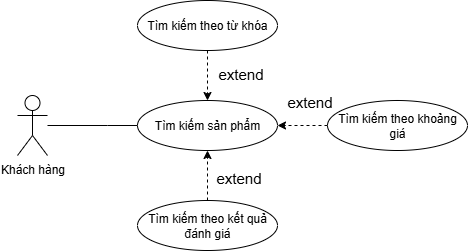

The diagram above was exported from draw.io. Its source (the exported page's mxGraphModel, read from the mxfile embedded in the PNG):
<mxGraphModel dx="725" dy="516" grid="1" gridSize="10" guides="1" tooltips="1" connect="1" arrows="1" fold="1" page="1" pageScale="1" pageWidth="850" pageHeight="1100" math="0" shadow="0">
  <root>
    <mxCell id="0" />
    <mxCell id="1" parent="0" />
    <mxCell id="stAYwSI9ot1qmfI-ESqs-2" style="edgeStyle=orthogonalEdgeStyle;rounded=0;orthogonalLoop=1;jettySize=auto;html=1;endArrow=none;endFill=0;" parent="1" source="BdFES6swIQt-mHjITX6e-1" edge="1">
      <mxGeometry relative="1" as="geometry">
        <mxPoint x="500" y="595" as="targetPoint" />
      </mxGeometry>
    </mxCell>
    <mxCell id="BdFES6swIQt-mHjITX6e-1" value="Khách hàng" style="shape=umlActor;html=1;verticalLabelPosition=bottom;verticalAlign=top;align=center;" parent="1" vertex="1">
      <mxGeometry x="350" y="565" width="30" height="60" as="geometry" />
    </mxCell>
    <mxCell id="BdFES6swIQt-mHjITX6e-2" value="Tìm kiếm sản phẩm" style="ellipse;whiteSpace=wrap;html=1;" parent="1" vertex="1">
      <mxGeometry x="470" y="570" width="140" height="50" as="geometry" />
    </mxCell>
    <mxCell id="R31BvogHqEh-Me6h4t2--1" value="Tìm kiếm theo từ khóa" style="ellipse;whiteSpace=wrap;html=1;" parent="1" vertex="1">
      <mxGeometry x="470" y="470" width="140" height="50" as="geometry" />
    </mxCell>
    <mxCell id="R31BvogHqEh-Me6h4t2--2" value="Tìm kiếm theo khoảng giá" style="ellipse;whiteSpace=wrap;html=1;" parent="1" vertex="1">
      <mxGeometry x="660" y="570" width="140" height="50" as="geometry" />
    </mxCell>
    <mxCell id="R31BvogHqEh-Me6h4t2--3" value="Tìm kiếm theo kết quả đánh giá" style="ellipse;whiteSpace=wrap;html=1;" parent="1" vertex="1">
      <mxGeometry x="470" y="670" width="140" height="50" as="geometry" />
    </mxCell>
    <mxCell id="-Z-iscXdkaDDPs8NyjYY-1" style="edgeStyle=orthogonalEdgeStyle;rounded=0;orthogonalLoop=1;jettySize=auto;html=1;entryX=0.5;entryY=1;entryDx=0;entryDy=0;dashed=1;exitX=0.5;exitY=0;exitDx=0;exitDy=0;" parent="1" source="R31BvogHqEh-Me6h4t2--3" target="BdFES6swIQt-mHjITX6e-2" edge="1">
      <mxGeometry relative="1" as="geometry">
        <mxPoint x="540" y="660" as="sourcePoint" />
        <mxPoint x="510" y="705" as="targetPoint" />
      </mxGeometry>
    </mxCell>
    <mxCell id="-Z-iscXdkaDDPs8NyjYY-2" value="extend" style="edgeLabel;html=1;align=center;verticalAlign=middle;resizable=0;points=[];fontSize=15;" parent="-Z-iscXdkaDDPs8NyjYY-1" vertex="1" connectable="0">
      <mxGeometry x="-0.0694" y="1" relative="1" as="geometry">
        <mxPoint x="31" y="-1" as="offset" />
      </mxGeometry>
    </mxCell>
    <mxCell id="_sySttj2m22QmoDY7Yjw-1" style="edgeStyle=orthogonalEdgeStyle;rounded=0;orthogonalLoop=1;jettySize=auto;html=1;entryX=0.5;entryY=0;entryDx=0;entryDy=0;dashed=1;exitX=0.5;exitY=1;exitDx=0;exitDy=0;" parent="1" source="R31BvogHqEh-Me6h4t2--1" target="BdFES6swIQt-mHjITX6e-2" edge="1">
      <mxGeometry relative="1" as="geometry">
        <mxPoint x="530" y="670" as="sourcePoint" />
        <mxPoint x="530" y="620" as="targetPoint" />
      </mxGeometry>
    </mxCell>
    <mxCell id="_sySttj2m22QmoDY7Yjw-2" value="extend" style="edgeLabel;html=1;align=center;verticalAlign=middle;resizable=0;points=[];fontSize=15;" parent="_sySttj2m22QmoDY7Yjw-1" vertex="1" connectable="0">
      <mxGeometry x="-0.0694" y="1" relative="1" as="geometry">
        <mxPoint x="31" y="-1" as="offset" />
      </mxGeometry>
    </mxCell>
    <mxCell id="_sySttj2m22QmoDY7Yjw-3" style="edgeStyle=orthogonalEdgeStyle;rounded=0;orthogonalLoop=1;jettySize=auto;html=1;entryX=1;entryY=0.5;entryDx=0;entryDy=0;dashed=1;exitX=0;exitY=0.5;exitDx=0;exitDy=0;" parent="1" source="R31BvogHqEh-Me6h4t2--2" target="BdFES6swIQt-mHjITX6e-2" edge="1">
      <mxGeometry relative="1" as="geometry">
        <mxPoint x="620" y="550" as="sourcePoint" />
        <mxPoint x="620" y="600" as="targetPoint" />
      </mxGeometry>
    </mxCell>
    <mxCell id="_sySttj2m22QmoDY7Yjw-4" value="extend" style="edgeLabel;html=1;align=center;verticalAlign=middle;resizable=0;points=[];fontSize=15;" parent="_sySttj2m22QmoDY7Yjw-3" vertex="1" connectable="0">
      <mxGeometry x="-0.0694" y="1" relative="1" as="geometry">
        <mxPoint x="4" y="-26" as="offset" />
      </mxGeometry>
    </mxCell>
  </root>
</mxGraphModel>